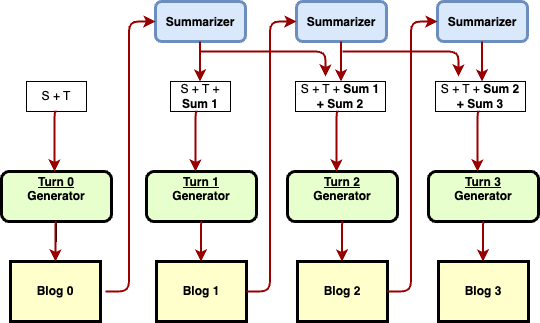

The diagram above was exported from draw.io. Its source (the exported page's mxGraphModel, read from the mxfile embedded in the PNG):
<mxGraphModel dx="1434" dy="761" grid="1" gridSize="10" guides="1" tooltips="1" connect="1" arrows="1" fold="1" page="1" pageScale="1" pageWidth="826" pageHeight="1169" background="none" math="0" shadow="0">
  <root>
    <mxCell id="0" />
    <mxCell id="1" parent="0" />
    <mxCell id="p8jyV4pGAbxXbtdi-Vc6-111" value="" style="edgeStyle=orthogonalEdgeStyle;rounded=0;orthogonalLoop=1;jettySize=auto;html=1;" parent="1" source="p8jyV4pGAbxXbtdi-Vc6-96" target="p8jyV4pGAbxXbtdi-Vc6-98" edge="1">
      <mxGeometry relative="1" as="geometry" />
    </mxCell>
    <mxCell id="p8jyV4pGAbxXbtdi-Vc6-96" value="&lt;p style=&quot;margin: 0px; margin-top: 4px; text-align: center; text-decoration: underline;&quot;&gt;&lt;strong&gt;&lt;strong&gt;Turn 0&lt;/strong&gt;&lt;br&gt;&lt;/strong&gt;&lt;/p&gt;Generator" style="verticalAlign=middle;align=center;overflow=fill;fontSize=12;fontFamily=Helvetica;html=1;rounded=1;fontStyle=1;strokeWidth=3;fillColor=#E6FFCC" parent="1" vertex="1">
      <mxGeometry x="126" y="910" width="110" height="50" as="geometry" />
    </mxCell>
    <mxCell id="p8jyV4pGAbxXbtdi-Vc6-97" value="&lt;div&gt;&lt;br&gt;&lt;/div&gt;Summarizer&lt;p style=&quot;margin: 0px; margin-top: 4px; text-align: center; text-decoration: underline;&quot;&gt;&lt;/p&gt;" style="verticalAlign=middle;align=center;overflow=fill;fontSize=12;fontFamily=Helvetica;html=1;rounded=1;fontStyle=1;strokeWidth=3;fillColor=#dae8fc;strokeColor=#6c8ebf;" parent="1" vertex="1">
      <mxGeometry x="280" y="740" width="90" height="40" as="geometry" />
    </mxCell>
    <mxCell id="p8jyV4pGAbxXbtdi-Vc6-98" value="Blog 0" style="whiteSpace=wrap;align=center;verticalAlign=middle;fontStyle=1;strokeWidth=3;fillColor=#FFFFCC" parent="1" vertex="1">
      <mxGeometry x="135.00000000000006" y="1000" width="90" height="60" as="geometry" />
    </mxCell>
    <mxCell id="p8jyV4pGAbxXbtdi-Vc6-99" value="" style="edgeStyle=elbowEdgeStyle;elbow=horizontal;strokeColor=#990000;strokeWidth=2;" parent="1" edge="1">
      <mxGeometry width="100" height="100" relative="1" as="geometry">
        <mxPoint x="230" y="1030" as="sourcePoint" />
        <mxPoint x="280" y="760" as="targetPoint" />
        <Array as="points">
          <mxPoint x="253.5" y="970" />
        </Array>
      </mxGeometry>
    </mxCell>
    <mxCell id="p8jyV4pGAbxXbtdi-Vc6-100" value="" style="edgeStyle=elbowEdgeStyle;elbow=horizontal;strokeColor=#990000;strokeWidth=2" parent="1" edge="1">
      <mxGeometry width="100" height="100" relative="1" as="geometry">
        <mxPoint x="324.5" y="780" as="sourcePoint" />
        <mxPoint x="324.5" y="820" as="targetPoint" />
        <Array as="points">
          <mxPoint x="324.5" y="809" />
        </Array>
      </mxGeometry>
    </mxCell>
    <mxCell id="p8jyV4pGAbxXbtdi-Vc6-101" value="" style="edgeStyle=elbowEdgeStyle;elbow=horizontal;strokeColor=#990000;strokeWidth=2;exitX=0.5;exitY=1;exitDx=0;exitDy=0;entryX=0.5;entryY=0;entryDx=0;entryDy=0;" parent="1" source="p8jyV4pGAbxXbtdi-Vc6-96" target="p8jyV4pGAbxXbtdi-Vc6-98" edge="1">
      <mxGeometry width="100" height="100" relative="1" as="geometry">
        <mxPoint x="340" y="800" as="sourcePoint" />
        <mxPoint x="340" y="869" as="targetPoint" />
        <Array as="points">
          <mxPoint x="180" y="980" />
        </Array>
      </mxGeometry>
    </mxCell>
    <mxCell id="p8jyV4pGAbxXbtdi-Vc6-102" value="S + T" style="text;html=1;align=center;verticalAlign=middle;whiteSpace=wrap;rounded=0;fillColor=none;strokeColor=default;" parent="1" vertex="1">
      <mxGeometry x="151" y="820" width="60" height="30" as="geometry" />
    </mxCell>
    <mxCell id="p8jyV4pGAbxXbtdi-Vc6-103" value="" style="edgeStyle=elbowEdgeStyle;elbow=horizontal;strokeColor=#990000;strokeWidth=2;exitX=0.5;exitY=1;exitDx=0;exitDy=0;entryX=0.5;entryY=0;entryDx=0;entryDy=0;" parent="1" source="p8jyV4pGAbxXbtdi-Vc6-102" edge="1">
      <mxGeometry width="100" height="100" relative="1" as="geometry">
        <mxPoint x="180" y="870" as="sourcePoint" />
        <mxPoint x="179" y="910" as="targetPoint" />
        <Array as="points">
          <mxPoint x="179" y="890" />
        </Array>
      </mxGeometry>
    </mxCell>
    <mxCell id="p8jyV4pGAbxXbtdi-Vc6-105" value="&lt;p style=&quot;margin: 0px; margin-top: 4px; text-align: center; text-decoration: underline;&quot;&gt;&lt;strong&gt;&lt;strong&gt;Turn 1&lt;/strong&gt;&lt;br&gt;&lt;/strong&gt;&lt;/p&gt;Generator" style="verticalAlign=middle;align=center;overflow=fill;fontSize=12;fontFamily=Helvetica;html=1;rounded=1;fontStyle=1;strokeWidth=3;fillColor=#E6FFCC" parent="1" vertex="1">
      <mxGeometry x="271" y="910" width="110" height="50" as="geometry" />
    </mxCell>
    <mxCell id="p8jyV4pGAbxXbtdi-Vc6-106" value="Blog 1" style="whiteSpace=wrap;align=center;verticalAlign=middle;fontStyle=1;strokeWidth=3;fillColor=#FFFFCC" parent="1" vertex="1">
      <mxGeometry x="281.00000000000006" y="1000" width="90" height="60" as="geometry" />
    </mxCell>
    <mxCell id="p8jyV4pGAbxXbtdi-Vc6-108" value="S + T + &lt;b&gt;Sum 1&lt;/b&gt;" style="text;html=1;align=center;verticalAlign=middle;whiteSpace=wrap;rounded=0;fillColor=none;strokeColor=default;" parent="1" vertex="1">
      <mxGeometry x="295" y="820" width="60" height="30" as="geometry" />
    </mxCell>
    <mxCell id="p8jyV4pGAbxXbtdi-Vc6-112" value="" style="edgeStyle=elbowEdgeStyle;elbow=horizontal;strokeColor=#990000;strokeWidth=2;exitX=0.5;exitY=1;exitDx=0;exitDy=0;entryX=0.5;entryY=0;entryDx=0;entryDy=0;" parent="1" edge="1">
      <mxGeometry width="100" height="100" relative="1" as="geometry">
        <mxPoint x="326.5" y="960" as="sourcePoint" />
        <mxPoint x="325.5" y="1000" as="targetPoint" />
        <Array as="points">
          <mxPoint x="325.5" y="980" />
        </Array>
      </mxGeometry>
    </mxCell>
    <mxCell id="p8jyV4pGAbxXbtdi-Vc6-114" value="" style="edgeStyle=elbowEdgeStyle;elbow=horizontal;strokeColor=#990000;strokeWidth=2;exitX=0.5;exitY=1;exitDx=0;exitDy=0;entryX=0.5;entryY=0;entryDx=0;entryDy=0;" parent="1" edge="1">
      <mxGeometry width="100" height="100" relative="1" as="geometry">
        <mxPoint x="322" y="850" as="sourcePoint" />
        <mxPoint x="320" y="910" as="targetPoint" />
        <Array as="points">
          <mxPoint x="320" y="890" />
        </Array>
      </mxGeometry>
    </mxCell>
    <mxCell id="p8jyV4pGAbxXbtdi-Vc6-115" value="&lt;div&gt;&lt;br&gt;&lt;/div&gt;Summarizer&lt;p style=&quot;margin: 0px; margin-top: 4px; text-align: center; text-decoration: underline;&quot;&gt;&lt;/p&gt;" style="verticalAlign=middle;align=center;overflow=fill;fontSize=12;fontFamily=Helvetica;html=1;rounded=1;fontStyle=1;strokeWidth=3;fillColor=#dae8fc;strokeColor=#6c8ebf;" parent="1" vertex="1">
      <mxGeometry x="421" y="740" width="90" height="40" as="geometry" />
    </mxCell>
    <mxCell id="p8jyV4pGAbxXbtdi-Vc6-116" value="" style="edgeStyle=elbowEdgeStyle;elbow=horizontal;strokeColor=#990000;strokeWidth=2;" parent="1" edge="1">
      <mxGeometry width="100" height="100" relative="1" as="geometry">
        <mxPoint x="371" y="1030" as="sourcePoint" />
        <mxPoint x="421" y="760" as="targetPoint" />
        <Array as="points">
          <mxPoint x="394.5" y="970" />
        </Array>
      </mxGeometry>
    </mxCell>
    <mxCell id="p8jyV4pGAbxXbtdi-Vc6-117" value="" style="edgeStyle=elbowEdgeStyle;elbow=horizontal;strokeColor=#990000;strokeWidth=2" parent="1" edge="1">
      <mxGeometry width="100" height="100" relative="1" as="geometry">
        <mxPoint x="465.5" y="780" as="sourcePoint" />
        <mxPoint x="465.5" y="820" as="targetPoint" />
        <Array as="points">
          <mxPoint x="465.5" y="809" />
        </Array>
      </mxGeometry>
    </mxCell>
    <mxCell id="p8jyV4pGAbxXbtdi-Vc6-118" value="&lt;p style=&quot;margin: 0px; margin-top: 4px; text-align: center; text-decoration: underline;&quot;&gt;&lt;strong&gt;&lt;strong&gt;Turn 2&lt;/strong&gt;&lt;br&gt;&lt;/strong&gt;&lt;/p&gt;Generator" style="verticalAlign=middle;align=center;overflow=fill;fontSize=12;fontFamily=Helvetica;html=1;rounded=1;fontStyle=1;strokeWidth=3;fillColor=#E6FFCC" parent="1" vertex="1">
      <mxGeometry x="412" y="910" width="110" height="50" as="geometry" />
    </mxCell>
    <mxCell id="p8jyV4pGAbxXbtdi-Vc6-119" value="Blog 2" style="whiteSpace=wrap;align=center;verticalAlign=middle;fontStyle=1;strokeWidth=3;fillColor=#FFFFCC" parent="1" vertex="1">
      <mxGeometry x="422.00000000000006" y="1000" width="90" height="60" as="geometry" />
    </mxCell>
    <mxCell id="p8jyV4pGAbxXbtdi-Vc6-120" value="S + T + &lt;b&gt;Sum 1 + Sum 2&lt;/b&gt;" style="text;html=1;align=center;verticalAlign=middle;whiteSpace=wrap;rounded=0;fillColor=none;strokeColor=default;" parent="1" vertex="1">
      <mxGeometry x="420" y="820" width="90" height="30" as="geometry" />
    </mxCell>
    <mxCell id="p8jyV4pGAbxXbtdi-Vc6-121" value="" style="edgeStyle=elbowEdgeStyle;elbow=horizontal;strokeColor=#990000;strokeWidth=2;exitX=0.5;exitY=1;exitDx=0;exitDy=0;entryX=0.5;entryY=0;entryDx=0;entryDy=0;" parent="1" edge="1">
      <mxGeometry width="100" height="100" relative="1" as="geometry">
        <mxPoint x="467.5" y="960" as="sourcePoint" />
        <mxPoint x="466.5" y="1000" as="targetPoint" />
        <Array as="points">
          <mxPoint x="466.5" y="980" />
        </Array>
      </mxGeometry>
    </mxCell>
    <mxCell id="p8jyV4pGAbxXbtdi-Vc6-122" value="" style="edgeStyle=elbowEdgeStyle;elbow=horizontal;strokeColor=#990000;strokeWidth=2;exitX=0.5;exitY=1;exitDx=0;exitDy=0;entryX=0.5;entryY=0;entryDx=0;entryDy=0;" parent="1" edge="1">
      <mxGeometry width="100" height="100" relative="1" as="geometry">
        <mxPoint x="463" y="850" as="sourcePoint" />
        <mxPoint x="461" y="910" as="targetPoint" />
        <Array as="points">
          <mxPoint x="461" y="890" />
        </Array>
      </mxGeometry>
    </mxCell>
    <mxCell id="p8jyV4pGAbxXbtdi-Vc6-123" value="&lt;div&gt;&lt;br&gt;&lt;/div&gt;Summarizer&lt;p style=&quot;margin: 0px; margin-top: 4px; text-align: center; text-decoration: underline;&quot;&gt;&lt;/p&gt;" style="verticalAlign=middle;align=center;overflow=fill;fontSize=12;fontFamily=Helvetica;html=1;rounded=1;fontStyle=1;strokeWidth=3;fillColor=#dae8fc;strokeColor=#6c8ebf;" parent="1" vertex="1">
      <mxGeometry x="562" y="740" width="90" height="40" as="geometry" />
    </mxCell>
    <mxCell id="p8jyV4pGAbxXbtdi-Vc6-124" value="" style="edgeStyle=elbowEdgeStyle;elbow=horizontal;strokeColor=#990000;strokeWidth=2;" parent="1" edge="1">
      <mxGeometry width="100" height="100" relative="1" as="geometry">
        <mxPoint x="512" y="1030" as="sourcePoint" />
        <mxPoint x="562" y="760" as="targetPoint" />
        <Array as="points">
          <mxPoint x="535.5" y="970" />
        </Array>
      </mxGeometry>
    </mxCell>
    <mxCell id="p8jyV4pGAbxXbtdi-Vc6-125" value="" style="edgeStyle=elbowEdgeStyle;elbow=horizontal;strokeColor=#990000;strokeWidth=2" parent="1" edge="1">
      <mxGeometry width="100" height="100" relative="1" as="geometry">
        <mxPoint x="606.5" y="780" as="sourcePoint" />
        <mxPoint x="606.5" y="820" as="targetPoint" />
        <Array as="points">
          <mxPoint x="606.5" y="809" />
        </Array>
      </mxGeometry>
    </mxCell>
    <mxCell id="p8jyV4pGAbxXbtdi-Vc6-126" value="&lt;p style=&quot;margin: 0px; margin-top: 4px; text-align: center; text-decoration: underline;&quot;&gt;&lt;strong&gt;&lt;strong&gt;Turn 3&lt;/strong&gt;&lt;br&gt;&lt;/strong&gt;&lt;/p&gt;Generator" style="verticalAlign=middle;align=center;overflow=fill;fontSize=12;fontFamily=Helvetica;html=1;rounded=1;fontStyle=1;strokeWidth=3;fillColor=#E6FFCC" parent="1" vertex="1">
      <mxGeometry x="553" y="910" width="110" height="50" as="geometry" />
    </mxCell>
    <mxCell id="p8jyV4pGAbxXbtdi-Vc6-127" value="Blog 3" style="whiteSpace=wrap;align=center;verticalAlign=middle;fontStyle=1;strokeWidth=3;fillColor=#FFFFCC" parent="1" vertex="1">
      <mxGeometry x="563" y="1000" width="90" height="60" as="geometry" />
    </mxCell>
    <mxCell id="p8jyV4pGAbxXbtdi-Vc6-128" value="S + T + &lt;b&gt;Sum 2 + Sum 3&lt;/b&gt;" style="text;html=1;align=center;verticalAlign=middle;whiteSpace=wrap;rounded=0;fillColor=none;strokeColor=default;" parent="1" vertex="1">
      <mxGeometry x="560" y="820" width="90" height="30" as="geometry" />
    </mxCell>
    <mxCell id="p8jyV4pGAbxXbtdi-Vc6-129" value="" style="edgeStyle=elbowEdgeStyle;elbow=horizontal;strokeColor=#990000;strokeWidth=2;exitX=0.5;exitY=1;exitDx=0;exitDy=0;entryX=0.5;entryY=0;entryDx=0;entryDy=0;" parent="1" edge="1">
      <mxGeometry width="100" height="100" relative="1" as="geometry">
        <mxPoint x="608.5" y="960" as="sourcePoint" />
        <mxPoint x="607.5" y="1000" as="targetPoint" />
        <Array as="points">
          <mxPoint x="607.5" y="980" />
        </Array>
      </mxGeometry>
    </mxCell>
    <mxCell id="p8jyV4pGAbxXbtdi-Vc6-130" value="" style="edgeStyle=elbowEdgeStyle;elbow=horizontal;strokeColor=#990000;strokeWidth=2;exitX=0.5;exitY=1;exitDx=0;exitDy=0;entryX=0.5;entryY=0;entryDx=0;entryDy=0;" parent="1" edge="1">
      <mxGeometry width="100" height="100" relative="1" as="geometry">
        <mxPoint x="604" y="850" as="sourcePoint" />
        <mxPoint x="602" y="910" as="targetPoint" />
        <Array as="points">
          <mxPoint x="602" y="890" />
        </Array>
      </mxGeometry>
    </mxCell>
    <mxCell id="p8jyV4pGAbxXbtdi-Vc6-132" value="" style="edgeStyle=elbowEdgeStyle;elbow=horizontal;strokeColor=#990000;strokeWidth=2;entryX=0.333;entryY=-0.167;entryDx=0;entryDy=0;entryPerimeter=0;" parent="1" target="p8jyV4pGAbxXbtdi-Vc6-120" edge="1">
      <mxGeometry width="100" height="100" relative="1" as="geometry">
        <mxPoint x="324" y="790" as="sourcePoint" />
        <mxPoint x="450" y="810" as="targetPoint" />
        <Array as="points">
          <mxPoint x="450" y="790" />
        </Array>
      </mxGeometry>
    </mxCell>
    <mxCell id="p8jyV4pGAbxXbtdi-Vc6-133" value="" style="edgeStyle=elbowEdgeStyle;elbow=horizontal;strokeColor=#990000;strokeWidth=2;entryX=0.333;entryY=-0.167;entryDx=0;entryDy=0;entryPerimeter=0;" parent="1" edge="1">
      <mxGeometry width="100" height="100" relative="1" as="geometry">
        <mxPoint x="467" y="790" as="sourcePoint" />
        <mxPoint x="583" y="815" as="targetPoint" />
        <Array as="points">
          <mxPoint x="583" y="790" />
        </Array>
      </mxGeometry>
    </mxCell>
  </root>
</mxGraphModel>